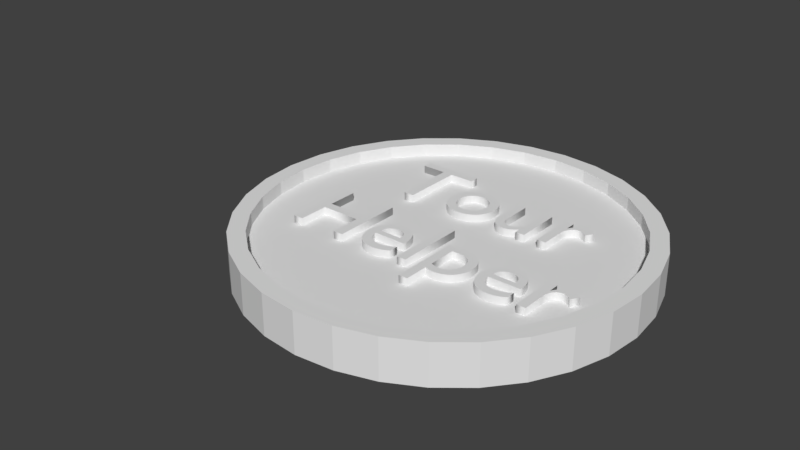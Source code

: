 # Source: moneta.blend  (saved by Blender 2.79.0; exported with 4.5.12 LTS)
import bpy
from mathutils import Matrix  # noqa: F401  (used for matrix-valued properties, if any)

bpy.ops.wm.read_factory_settings(use_empty=True)
scene = bpy.context.scene
scene.name = 'Scene'

# ---- collections
col_collection_1 = bpy.data.collections.new('Collection 1'); scene.collection.children.link(col_collection_1)

# ---- world
world_world = bpy.data.worlds.new('World'); scene.world = world_world
world_world.color = (0.05088, 0.05088, 0.05088)
world_world.use_sun_shadow = False
world_world.sun_shadow_jitter_overblur = 0.0
world_world.cycles.sampling_method = 'MANUAL'

# ---- meshes
me_sphere_002 = bpy.data.meshes.new('Sphere.002')
me_sphere_002.from_pydata([(0.06824, 0.343, -1.807e-05), (-0.06824, 0.343, 0.04998), (0.1339, 0.3231, -1.807e-05), (-0.1339, 0.3231, 0.04998), (0.1943, 0.2908, -1.807e-05), (-0.1943, 0.2908, 0.04998), (0.2473, 0.2473, -1.807e-05), (-0.2473, 0.2473, 0.04998), (0.2908, 0.1943, -1.807e-05), (-0.2908, 0.1943, 0.04998), (0.3231, 0.1339, -1.807e-05), (-0.3231, 0.1339, 0.04998), (0.343, 0.06824, -1.807e-05), (-0.343, 0.06824, 0.04998), (0.3498, -3.3e-07, -1.807e-05), (-0.3498, -3.033e-07, 0.04998), (0.343, -0.06824, -1.807e-05), (-0.343, -0.06824, 0.04998), (0.3231, -0.1339, -1.807e-05), (-0.3231, -0.1339, 0.04998), (0.2908, -0.1943, -1.807e-05), (-0.2908, -0.1943, 0.04998), (0.2473, -0.2473, -1.807e-05), (-0.2473, -0.2473, 0.04998), (0.1943, -0.2908, -1.807e-05), (-0.1943, -0.2908, 0.04998), (0.1339, -0.3231, -1.807e-05), (-0.1339, -0.3231, 0.04998), (0.06824, -0.343, -1.807e-05), (-2.558e-07, -8.683e-07, 0.05001), (-4.516e-08, -0.3498, -1.807e-05), (-0.06824, -0.343, 0.04998), (-0.06824, -0.343, -1.807e-05), (-4.516e-08, -0.3498, 0.04998), (-2.558e-07, -8.683e-07, 1.357e-05), (-0.1339, -0.3231, -1.807e-05), (0.06824, -0.343, 0.04998), (-0.1943, -0.2908, -1.807e-05), (0.1339, -0.3231, 0.04998), (-0.2473, -0.2473, -1.807e-05), (0.1943, -0.2908, 0.04998), (-0.2908, -0.1943, -1.807e-05), (0.2473, -0.2473, 0.04998), (-0.3231, -0.1339, -1.807e-05), (0.2908, -0.1943, 0.04998), (-0.343, -0.06824, -1.807e-05), (0.3231, -0.1339, 0.04998), (-0.3498, -3.033e-07, -1.807e-05), (0.343, -0.06824, 0.04998), (-0.343, 0.06824, -1.807e-05), (0.3498, -3.3e-07, 0.04998), (-0.3231, 0.1339, -1.807e-05), (0.343, 0.06824, 0.04998), (-0.2908, 0.1943, -1.807e-05), (0.3231, 0.1339, 0.04998), (-0.2473, 0.2473, -1.807e-05), (0.2908, 0.1943, 0.04998), (-0.1943, 0.2908, -1.807e-05), (0.2473, 0.2473, 0.04998), (-0.1339, 0.3231, -1.807e-05), (0.1943, 0.2908, 0.04998), (-0.06824, 0.343, -1.807e-05), (0.1339, 0.3231, 0.04998), (3.499e-08, 0.3498, -1.807e-05), (0.06824, 0.343, 0.04998), (3.499e-08, 0.3498, 0.04998)], [], [(63, 0, 34), (3, 29, 1), (0, 2, 34), (1, 29, 65), (2, 4, 34), (5, 29, 3), (4, 6, 34), (7, 29, 5), (6, 8, 34), (9, 29, 7), (8, 10, 34), (11, 29, 9), (10, 12, 34), (13, 29, 11), (15, 29, 13), (12, 14, 34), (14, 16, 34), (17, 29, 15), (16, 18, 34), (19, 29, 17), (18, 20, 34), (21, 29, 19), (20, 22, 34), (23, 29, 21), (22, 24, 34), (25, 29, 23), (24, 26, 34), (27, 29, 25), (26, 28, 34), (31, 29, 27), (28, 30, 34), (33, 29, 31), (30, 32, 34), (36, 29, 33), (32, 35, 34), (38, 29, 36), (40, 29, 38), (35, 37, 34), (37, 39, 34), (42, 29, 40), (44, 29, 42), (39, 41, 34), (41, 43, 34), (46, 29, 44), (43, 45, 34), (48, 29, 46), (45, 47, 34), (50, 29, 48), (47, 49, 34), (52, 29, 50), (49, 51, 34), (54, 29, 52), (51, 53, 34), (56, 29, 54), (53, 55, 34), (58, 29, 56), (55, 57, 34), (60, 29, 58), (57, 59, 34), (62, 29, 60), (59, 61, 34), (64, 29, 62), (65, 29, 64), (61, 63, 34), (6, 4, 60, 58), (51, 49, 13, 11), (24, 22, 42, 40), (43, 41, 21, 19), (61, 59, 3, 1), (16, 14, 50, 48), (35, 32, 31, 27), (53, 51, 11, 9), (8, 6, 58, 56), (26, 24, 40, 38), (45, 43, 19, 17), (63, 61, 1, 65), (18, 16, 48, 46), (55, 53, 9, 7), (10, 8, 56, 54), (28, 26, 38, 36), (37, 35, 27, 25), (47, 45, 17, 15), (2, 0, 64, 62), (20, 18, 46, 44), (0, 63, 65, 64), (39, 37, 25, 23), (57, 55, 7, 5), (12, 10, 54, 52), (30, 28, 36, 33), (4, 2, 62, 60), (49, 47, 15, 13), (22, 20, 44, 42), (59, 57, 5, 3), (32, 30, 33, 31), (41, 39, 23, 21), (14, 12, 52, 50)])
me_sphere_002.use_remesh_preserve_volume = False
me_sphere_002.use_remesh_preserve_attributes = False
me_sphere_002.use_mirror_vertex_groups = False
me_sphere_002.update()
me_sphere_001 = bpy.data.meshes.new('Sphere.001')
me_sphere_001.from_pydata([(0.06824, 0.343, -1.807e-05), (0.07466, 0.3753, -5.96e-08), (0.1339, 0.3231, -1.807e-05), (0.1464, 0.3536, -5.96e-08), (0.1943, 0.2908, -1.807e-05), (0.2126, 0.3182, -5.96e-08), (0.2473, 0.2473, -1.807e-05), (0.2706, 0.2706, -5.96e-08), (0.2908, 0.1943, -1.807e-05), (0.3182, 0.2126, -5.96e-08), (0.3231, 0.1339, -1.807e-05), (0.3536, 0.1464, -5.96e-08), (0.343, 0.06824, -1.807e-05), (0.3753, 0.07466, -5.96e-08), (0.3498, -3.3e-07, -1.807e-05), (0.3827, -3.192e-07, -5.96e-08), (0.343, -0.06824, -1.807e-05), (0.3753, -0.07466, -5.96e-08), (0.3231, -0.1339, -1.807e-05), (0.3536, -0.1464, -5.96e-08), (0.2908, -0.1943, -1.807e-05), (0.3182, -0.2126, -5.96e-08), (0.2473, -0.2473, -1.807e-05), (0.2706, -0.2706, -5.96e-08), (0.1943, -0.2908, -1.807e-05), (0.2126, -0.3182, -5.96e-08), (0.1339, -0.3231, -1.807e-05), (0.1464, -0.3536, -5.96e-08), (0.06824, -0.343, -1.807e-05), (0.07466, -0.3753, -5.96e-08), (-4.516e-08, -0.3498, -1.807e-05), (4.122e-08, -0.3827, -5.96e-08), (-0.06824, -0.343, -1.807e-05), (-0.07466, -0.3753, -5.96e-08), (-0.1339, -0.3231, -1.807e-05), (-0.1464, -0.3536, -5.96e-08), (-0.1943, -0.2908, -1.807e-05), (-0.2126, -0.3182, -5.96e-08), (-0.2473, -0.2473, -1.807e-05), (-0.2706, -0.2706, -5.96e-08), (-0.2908, -0.1943, -1.807e-05), (-0.3182, -0.2126, -5.96e-08), (-0.3231, -0.1339, -1.807e-05), (-0.3536, -0.1464, -5.96e-08), (-0.343, -0.06824, -1.807e-05), (-0.3753, -0.07466, -5.96e-08), (-0.3498, -3.033e-07, -1.807e-05), (-0.3827, -2.819e-07, -5.96e-08), (-0.343, 0.06824, -1.807e-05), (-0.3753, 0.07466, -5.96e-08), (-0.3231, 0.1339, -1.807e-05), (-0.3536, 0.1464, -5.96e-08), (-0.2908, 0.1943, -1.807e-05), (-0.3182, 0.2126, -5.96e-08), (-0.2473, 0.2473, -1.807e-05), (-0.2706, 0.2706, -5.96e-08), (-0.1943, 0.2908, -1.807e-05), (-0.2126, 0.3182, -5.96e-08), (-0.1339, 0.3231, -1.807e-05), (-0.1464, 0.3536, -5.96e-08), (-0.06824, 0.343, -1.807e-05), (-0.07466, 0.3753, -5.96e-08), (3.499e-08, 0.3498, -1.807e-05), (7.847e-08, 0.3827, -5.96e-08), (0.06824, 0.343, 0.07998), (0.07466, 0.3753, 0.08), (0.1339, 0.3231, 0.07998), (0.1464, 0.3536, 0.08), (0.1943, 0.2908, 0.07998), (0.2126, 0.3182, 0.08), (0.2473, 0.2473, 0.07998), (0.2706, 0.2706, 0.08), (0.2908, 0.1943, 0.07998), (0.3182, 0.2126, 0.08), (0.3231, 0.1339, 0.07998), (0.3536, 0.1464, 0.08), (0.343, 0.06824, 0.07998), (0.3753, 0.07466, 0.08), (0.3498, -3.3e-07, 0.07998), (0.3827, -3.192e-07, 0.08), (0.343, -0.06824, 0.07998), (0.3753, -0.07466, 0.08), (0.3231, -0.1339, 0.07998), (0.3536, -0.1464, 0.08), (0.2908, -0.1943, 0.07998), (0.3182, -0.2126, 0.08), (0.2473, -0.2473, 0.07998), (0.2706, -0.2706, 0.08), (0.1943, -0.2908, 0.07998), (0.2126, -0.3182, 0.08), (0.1339, -0.3231, 0.07998), (0.1464, -0.3536, 0.08), (0.06824, -0.343, 0.07998), (0.07466, -0.3753, 0.08), (-4.508e-08, -0.3498, 0.07998), (4.129e-08, -0.3827, 0.08), (-0.06824, -0.343, 0.07998), (-0.07466, -0.3753, 0.08), (-0.1339, -0.3231, 0.07998), (-0.1464, -0.3536, 0.08), (-0.1943, -0.2908, 0.07998), (-0.2126, -0.3182, 0.08), (-0.2473, -0.2473, 0.07998), (-0.2706, -0.2706, 0.08), (-0.2908, -0.1943, 0.07998), (-0.3182, -0.2126, 0.08), (-0.3231, -0.1339, 0.07998), (-0.3536, -0.1464, 0.08), (-0.343, -0.06824, 0.07998), (-0.3753, -0.07466, 0.08), (-0.3498, -3.033e-07, 0.07998), (-0.3827, -2.819e-07, 0.08), (-0.343, 0.06824, 0.07998), (-0.3753, 0.07466, 0.08), (-0.3231, 0.1339, 0.07998), (-0.3536, 0.1464, 0.08), (-0.2908, 0.1943, 0.07998), (-0.3182, 0.2126, 0.08), (-0.2473, 0.2473, 0.07998), (-0.2706, 0.2706, 0.08), (-0.1943, 0.2908, 0.07998), (-0.2126, 0.3182, 0.08), (-0.1339, 0.3231, 0.07998), (-0.1464, 0.3536, 0.08), (-0.06824, 0.343, 0.07998), (-0.07466, 0.3753, 0.08), (3.506e-08, 0.3498, 0.07998), (7.854e-08, 0.3827, 0.08)], [], [(63, 1, 0, 62), (1, 3, 2, 0), (3, 5, 4, 2), (5, 7, 6, 4), (7, 9, 8, 6), (9, 11, 10, 8), (11, 13, 12, 10), (13, 15, 14, 12), (15, 17, 16, 14), (17, 19, 18, 16), (19, 21, 20, 18), (21, 23, 22, 20), (23, 25, 24, 22), (25, 27, 26, 24), (27, 29, 28, 26), (29, 31, 30, 28), (31, 33, 32, 30), (33, 35, 34, 32), (35, 37, 36, 34), (37, 39, 38, 36), (39, 41, 40, 38), (41, 43, 42, 40), (43, 45, 44, 42), (45, 47, 46, 44), (47, 49, 48, 46), (49, 51, 50, 48), (51, 53, 52, 50), (53, 55, 54, 52), (55, 57, 56, 54), (57, 59, 58, 56), (59, 61, 60, 58), (61, 63, 62, 60), (127, 126, 64, 65), (65, 64, 66, 67), (67, 66, 68, 69), (69, 68, 70, 71), (71, 70, 72, 73), (73, 72, 74, 75), (75, 74, 76, 77), (77, 76, 78, 79), (79, 78, 80, 81), (81, 80, 82, 83), (83, 82, 84, 85), (85, 84, 86, 87), (87, 86, 88, 89), (89, 88, 90, 91), (91, 90, 92, 93), (93, 92, 94, 95), (95, 94, 96, 97), (97, 96, 98, 99), (99, 98, 100, 101), (101, 100, 102, 103), (103, 102, 104, 105), (105, 104, 106, 107), (107, 106, 108, 109), (109, 108, 110, 111), (111, 110, 112, 113), (113, 112, 114, 115), (115, 114, 116, 117), (117, 116, 118, 119), (119, 118, 120, 121), (121, 120, 122, 123), (123, 122, 124, 125), (125, 124, 126, 127), (58, 60, 124, 122), (43, 41, 105, 107), (6, 8, 72, 70), (61, 59, 123, 125), (24, 26, 90, 88), (9, 7, 71, 73), (45, 43, 107, 109), (27, 25, 89, 91), (63, 61, 125, 127), (42, 44, 108, 106), (8, 10, 74, 72), (60, 62, 126, 124), (26, 28, 92, 90), (11, 9, 73, 75), (62, 0, 64, 126), (44, 46, 110, 108), (29, 27, 91, 93), (1, 63, 127, 65), (47, 45, 109, 111), (10, 12, 76, 74), (28, 30, 94, 92), (13, 11, 75, 77), (49, 47, 111, 113), (31, 29, 93, 95), (46, 48, 112, 110), (15, 13, 77, 79), (30, 32, 96, 94), (12, 14, 78, 76), (48, 50, 114, 112), (33, 31, 95, 97), (51, 49, 113, 115), (14, 16, 80, 78), (32, 34, 98, 96), (17, 15, 79, 81), (50, 52, 116, 114), (35, 33, 97, 99), (53, 51, 115, 117), (19, 17, 81, 83), (37, 35, 99, 101), (16, 18, 82, 80), (52, 54, 118, 116), (34, 36, 100, 98), (0, 2, 66, 64), (55, 53, 117, 119), (18, 20, 84, 82), (3, 1, 65, 67), (36, 38, 102, 100), (21, 19, 83, 85), (54, 56, 120, 118), (39, 37, 101, 103), (2, 4, 68, 66), (57, 55, 119, 121), (23, 21, 85, 87), (5, 3, 67, 69), (41, 39, 103, 105), (20, 22, 86, 84), (56, 58, 122, 120), (38, 40, 104, 102), (4, 6, 70, 68), (59, 57, 121, 123), (22, 24, 88, 86), (7, 5, 69, 71), (40, 42, 106, 104), (25, 23, 87, 89)])
me_sphere_001.use_remesh_preserve_volume = False
me_sphere_001.use_remesh_preserve_attributes = False
me_sphere_001.use_mirror_vertex_groups = False
me_sphere_001.update()

# ---- curves / text
txt_text_001 = bpy.data.curves.new('Text.001', 'FONT')
txt_text_001.dimensions = '2D'
txt_text_001.body = '?'
txt_text_001.use_path_clamp = True
txt_text_001.bevel_resolution = 0
txt_text_001.extrude = 0.01
txt_text = bpy.data.curves.new('Text', 'FONT')
txt_text.dimensions = '2D'
txt_text.body = ' Tour\nHelper'
txt_text.use_path_clamp = True
txt_text.bevel_resolution = 0
txt_text.extrude = 0.01

# ---- objects
ob_text_001 = bpy.data.objects.new('Text.001', txt_text_001)
ob_text = bpy.data.objects.new('Text', txt_text)
ob_sphere_001 = bpy.data.objects.new('Sphere.001', me_sphere_002)
ob_sphere = bpy.data.objects.new('Sphere', me_sphere_001)

# ---- transforms, parenting, visibility, modifiers, constraints
ob_text_001.location = (0.1535, -0.2582, -0.02673)
ob_text_001.rotation_euler = (0.0, 3.142, 0.0)
ob_text_001.lineart.crease_threshold = 0.0
ob_text.location = (-0.2548, 0.06368, 0.01985)
ob_text.scale = (0.2, 0.2, 1.0)
ob_text.lineart.crease_threshold = 0.0
ob_sphere_001.location = (0.0, 0.0, -0.015)
ob_sphere_001.scale = (1.0, 1.0, 0.5996)
ob_sphere_001.lineart.crease_threshold = 0.0
ob_sphere.location = (0.0, 0.0, -0.04)
ob_sphere.lineart.crease_threshold = 0.0

# ---- collection membership
col_collection_1.objects.link(ob_text_001)
col_collection_1.objects.link(ob_text)
col_collection_1.objects.link(ob_sphere_001)
col_collection_1.objects.link(ob_sphere)

# ---- scene / render settings (as saved in the file)
scene.frame_start = 1; scene.frame_end = 250; scene.frame_set(1)
scene.render.engine = 'BLENDER_EEVEE_NEXT'
scene.render.resolution_percentage = 50
scene.render.dither_intensity = 0.0
scene.cycles.use_denoising = False
scene.cycles.samples = 128
scene.cycles.sampling_pattern = 'TABULATED_SOBOL'
scene.cycles.use_adaptive_sampling = False
scene.cycles.use_light_tree = False
scene.cycles.blur_glossy = 0.0
scene.cycles.sample_clamp_indirect = 0.0
scene.view_settings.view_transform = 'Standard'
bpy.context.view_layer.update()

# ---- added for rendering (the .blend has no active camera and no usable light): camera, sun
cam_auto = bpy.data.cameras.new('AutoCamera')
cam_auto.lens = 50.0
cam_auto.sensor_width = 36.0
cam_auto.clip_end = 1000.0
ob_auto_camera = bpy.data.objects.new('AutoCamera', cam_auto)
scene.collection.objects.link(ob_auto_camera)
ob_auto_camera.location = (1.04535, -1.3827, 0.921788)
ob_auto_camera.rotation_euler = (1.09748, -7.21219e-08, 0.694738)
scene.camera = ob_auto_camera
light_auto_sun = bpy.data.lights.new('AutoSun', 'SUN')
light_auto_sun.energy = 3.0
light_auto_sun.angle = 0.0523599
ob_auto_sun = bpy.data.objects.new('AutoSun', light_auto_sun)
scene.collection.objects.link(ob_auto_sun)
ob_auto_sun.rotation_euler = (0.872665, 0.174533, 0.523599)
bpy.context.view_layer.update()
